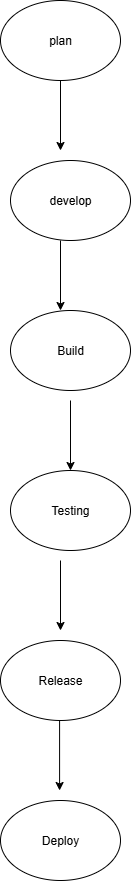

The diagram above was exported from draw.io. Its source (the exported page's mxGraphModel, read from the mxfile embedded in the PNG):
<mxGraphModel dx="1895" dy="1022" grid="1" gridSize="10" guides="1" tooltips="1" connect="1" arrows="1" fold="1" page="1" pageScale="1" pageWidth="850" pageHeight="1100" math="0" shadow="0">
  <root>
    <mxCell id="0" />
    <mxCell id="1" parent="0" />
    <mxCell id="fVgT1Usz8HGmuQ1LzPv6-1" value="plan" style="ellipse;whiteSpace=wrap;html=1;" vertex="1" parent="1">
      <mxGeometry x="400" width="120" height="80" as="geometry" />
    </mxCell>
    <mxCell id="fVgT1Usz8HGmuQ1LzPv6-3" value="develop" style="ellipse;whiteSpace=wrap;html=1;" vertex="1" parent="1">
      <mxGeometry x="410" y="160" width="120" height="80" as="geometry" />
    </mxCell>
    <mxCell id="fVgT1Usz8HGmuQ1LzPv6-6" value="Release" style="ellipse;whiteSpace=wrap;html=1;" vertex="1" parent="1">
      <mxGeometry x="400" y="640" width="120" height="80" as="geometry" />
    </mxCell>
    <mxCell id="fVgT1Usz8HGmuQ1LzPv6-12" value="Deploy" style="ellipse;whiteSpace=wrap;html=1;" vertex="1" parent="1">
      <mxGeometry x="400" y="800" width="120" height="80" as="geometry" />
    </mxCell>
    <mxCell id="fVgT1Usz8HGmuQ1LzPv6-13" value="Build" style="ellipse;whiteSpace=wrap;html=1;" vertex="1" parent="1">
      <mxGeometry x="410" y="310" width="120" height="80" as="geometry" />
    </mxCell>
    <mxCell id="fVgT1Usz8HGmuQ1LzPv6-31" value="Testing" style="ellipse;whiteSpace=wrap;html=1;" vertex="1" parent="1">
      <mxGeometry x="410" y="470" width="120" height="80" as="geometry" />
    </mxCell>
    <mxCell id="fVgT1Usz8HGmuQ1LzPv6-32" value="" style="edgeStyle=orthogonalEdgeStyle;rounded=0;orthogonalLoop=1;jettySize=auto;html=1;" edge="1" parent="1">
      <mxGeometry relative="1" as="geometry">
        <mxPoint x="460" y="80" as="sourcePoint" />
        <mxPoint x="460" y="150" as="targetPoint" />
      </mxGeometry>
    </mxCell>
    <mxCell id="fVgT1Usz8HGmuQ1LzPv6-33" value="" style="edgeStyle=orthogonalEdgeStyle;rounded=0;orthogonalLoop=1;jettySize=auto;html=1;" edge="1" parent="1">
      <mxGeometry relative="1" as="geometry">
        <mxPoint x="460" y="240" as="sourcePoint" />
        <mxPoint x="460" y="310" as="targetPoint" />
      </mxGeometry>
    </mxCell>
    <mxCell id="fVgT1Usz8HGmuQ1LzPv6-34" value="" style="edgeStyle=orthogonalEdgeStyle;rounded=0;orthogonalLoop=1;jettySize=auto;html=1;" edge="1" parent="1">
      <mxGeometry relative="1" as="geometry">
        <mxPoint x="470" y="400" as="sourcePoint" />
        <mxPoint x="470" y="470" as="targetPoint" />
      </mxGeometry>
    </mxCell>
    <mxCell id="fVgT1Usz8HGmuQ1LzPv6-35" value="" style="edgeStyle=orthogonalEdgeStyle;rounded=0;orthogonalLoop=1;jettySize=auto;html=1;" edge="1" parent="1">
      <mxGeometry relative="1" as="geometry">
        <mxPoint x="460" y="560" as="sourcePoint" />
        <mxPoint x="460" y="630" as="targetPoint" />
      </mxGeometry>
    </mxCell>
    <mxCell id="fVgT1Usz8HGmuQ1LzPv6-37" value="" style="edgeStyle=orthogonalEdgeStyle;rounded=0;orthogonalLoop=1;jettySize=auto;html=1;" edge="1" parent="1">
      <mxGeometry relative="1" as="geometry">
        <mxPoint x="459.09" y="720" as="sourcePoint" />
        <mxPoint x="459.09" y="790" as="targetPoint" />
      </mxGeometry>
    </mxCell>
  </root>
</mxGraphModel>